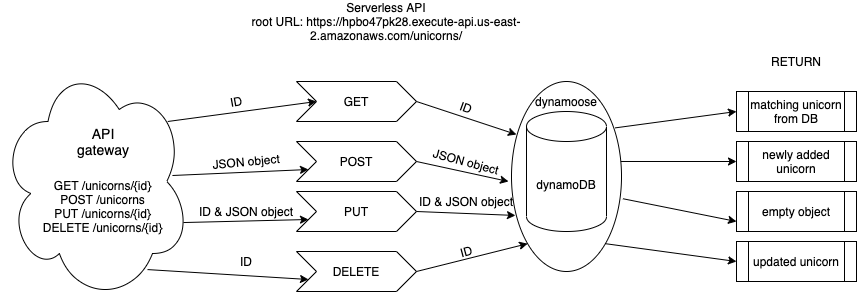

The diagram above was exported from draw.io. Its source (the exported page's mxGraphModel, read from the mxfile embedded in the PNG):
<mxGraphModel dx="1011" dy="395" grid="1" gridSize="10" guides="1" tooltips="1" connect="1" arrows="1" fold="1" page="1" pageScale="1" pageWidth="850" pageHeight="1100" math="0" shadow="0">
  <root>
    <mxCell id="0" />
    <mxCell id="1" parent="0" />
    <mxCell id="zRkc0BBJFdUTgNKgAkHE-17" value="" style="ellipse;whiteSpace=wrap;html=1;direction=south;" vertex="1" parent="1">
      <mxGeometry x="555" y="90" width="110" height="190" as="geometry" />
    </mxCell>
    <mxCell id="zRkc0BBJFdUTgNKgAkHE-1" value="" style="ellipse;shape=cloud;whiteSpace=wrap;html=1;" vertex="1" parent="1">
      <mxGeometry x="44" y="70" width="190" height="240" as="geometry" />
    </mxCell>
    <mxCell id="zRkc0BBJFdUTgNKgAkHE-2" value="&lt;font style=&quot;font-size: 14px&quot;&gt;API gateway&lt;/font&gt;" style="text;html=1;strokeColor=none;fillColor=none;align=center;verticalAlign=middle;whiteSpace=wrap;rounded=0;" vertex="1" parent="1">
      <mxGeometry x="126.5" y="140" width="40" height="20" as="geometry" />
    </mxCell>
    <mxCell id="zRkc0BBJFdUTgNKgAkHE-3" value="GET /unicorns/{id}&lt;br&gt;POST /unicorns&lt;br&gt;PUT /unicorns/{id}&lt;br&gt;DELETE /unicorns/{id}" style="text;html=1;strokeColor=none;fillColor=none;align=center;verticalAlign=middle;whiteSpace=wrap;rounded=0;" vertex="1" parent="1">
      <mxGeometry x="79" y="170" width="135" height="90" as="geometry" />
    </mxCell>
    <mxCell id="zRkc0BBJFdUTgNKgAkHE-5" value="GET" style="shape=step;perimeter=stepPerimeter;whiteSpace=wrap;html=1;fixedSize=1;" vertex="1" parent="1">
      <mxGeometry x="340" y="90" width="120" height="40" as="geometry" />
    </mxCell>
    <mxCell id="zRkc0BBJFdUTgNKgAkHE-6" value="POST" style="shape=step;perimeter=stepPerimeter;whiteSpace=wrap;html=1;fixedSize=1;" vertex="1" parent="1">
      <mxGeometry x="340" y="150" width="120" height="40" as="geometry" />
    </mxCell>
    <mxCell id="zRkc0BBJFdUTgNKgAkHE-7" value="PUT" style="shape=step;perimeter=stepPerimeter;whiteSpace=wrap;html=1;fixedSize=1;" vertex="1" parent="1">
      <mxGeometry x="340" y="200" width="120" height="40" as="geometry" />
    </mxCell>
    <mxCell id="zRkc0BBJFdUTgNKgAkHE-8" value="DELETE" style="shape=step;perimeter=stepPerimeter;whiteSpace=wrap;html=1;fixedSize=1;" vertex="1" parent="1">
      <mxGeometry x="340" y="260" width="120" height="40" as="geometry" />
    </mxCell>
    <mxCell id="zRkc0BBJFdUTgNKgAkHE-9" value="" style="endArrow=classic;html=1;exitX=0.88;exitY=0.25;exitDx=0;exitDy=0;exitPerimeter=0;entryX=0;entryY=0.5;entryDx=0;entryDy=0;" edge="1" parent="1" source="zRkc0BBJFdUTgNKgAkHE-1" target="zRkc0BBJFdUTgNKgAkHE-5">
      <mxGeometry width="50" height="50" relative="1" as="geometry">
        <mxPoint x="400" y="190" as="sourcePoint" />
        <mxPoint x="450" y="140" as="targetPoint" />
      </mxGeometry>
    </mxCell>
    <mxCell id="zRkc0BBJFdUTgNKgAkHE-10" value="" style="endArrow=classic;html=1;exitX=0.905;exitY=0.475;exitDx=0;exitDy=0;exitPerimeter=0;entryX=0;entryY=0.75;entryDx=0;entryDy=0;" edge="1" parent="1" source="zRkc0BBJFdUTgNKgAkHE-1" target="zRkc0BBJFdUTgNKgAkHE-6">
      <mxGeometry width="50" height="50" relative="1" as="geometry">
        <mxPoint x="400" y="190" as="sourcePoint" />
        <mxPoint x="450" y="140" as="targetPoint" />
      </mxGeometry>
    </mxCell>
    <mxCell id="zRkc0BBJFdUTgNKgAkHE-11" value="" style="endArrow=classic;html=1;exitX=0.963;exitY=0.671;exitDx=0;exitDy=0;exitPerimeter=0;entryX=0;entryY=0.75;entryDx=0;entryDy=0;" edge="1" parent="1" source="zRkc0BBJFdUTgNKgAkHE-1" target="zRkc0BBJFdUTgNKgAkHE-7">
      <mxGeometry width="50" height="50" relative="1" as="geometry">
        <mxPoint x="400" y="190" as="sourcePoint" />
        <mxPoint x="450" y="140" as="targetPoint" />
      </mxGeometry>
    </mxCell>
    <mxCell id="zRkc0BBJFdUTgNKgAkHE-12" value="" style="endArrow=classic;html=1;exitX=0.774;exitY=0.867;exitDx=0;exitDy=0;exitPerimeter=0;entryX=0;entryY=0.75;entryDx=0;entryDy=0;" edge="1" parent="1" source="zRkc0BBJFdUTgNKgAkHE-1" target="zRkc0BBJFdUTgNKgAkHE-8">
      <mxGeometry width="50" height="50" relative="1" as="geometry">
        <mxPoint x="260" y="290" as="sourcePoint" />
        <mxPoint x="310" y="240" as="targetPoint" />
      </mxGeometry>
    </mxCell>
    <mxCell id="zRkc0BBJFdUTgNKgAkHE-14" value="dynamoDB" style="shape=cylinder3;whiteSpace=wrap;html=1;boundedLbl=1;backgroundOutline=1;size=15;" vertex="1" parent="1">
      <mxGeometry x="570" y="120" width="80" height="120" as="geometry" />
    </mxCell>
    <mxCell id="zRkc0BBJFdUTgNKgAkHE-18" value="dynamoose" style="text;html=1;strokeColor=none;fillColor=none;align=center;verticalAlign=middle;whiteSpace=wrap;rounded=0;" vertex="1" parent="1">
      <mxGeometry x="590" y="100" width="40" height="20" as="geometry" />
    </mxCell>
    <mxCell id="zRkc0BBJFdUTgNKgAkHE-19" value="" style="endArrow=classic;html=1;exitX=1;exitY=0.5;exitDx=0;exitDy=0;entryX=0.279;entryY=0.955;entryDx=0;entryDy=0;entryPerimeter=0;" edge="1" parent="1" source="zRkc0BBJFdUTgNKgAkHE-5" target="zRkc0BBJFdUTgNKgAkHE-17">
      <mxGeometry width="50" height="50" relative="1" as="geometry">
        <mxPoint x="570" y="280" as="sourcePoint" />
        <mxPoint x="620" y="230" as="targetPoint" />
      </mxGeometry>
    </mxCell>
    <mxCell id="zRkc0BBJFdUTgNKgAkHE-20" value="" style="endArrow=classic;html=1;exitX=1;exitY=0.5;exitDx=0;exitDy=0;" edge="1" parent="1" source="zRkc0BBJFdUTgNKgAkHE-6">
      <mxGeometry width="50" height="50" relative="1" as="geometry">
        <mxPoint x="570" y="280" as="sourcePoint" />
        <mxPoint x="552" y="190" as="targetPoint" />
      </mxGeometry>
    </mxCell>
    <mxCell id="zRkc0BBJFdUTgNKgAkHE-21" value="" style="endArrow=classic;html=1;exitX=1;exitY=0.5;exitDx=0;exitDy=0;entryX=0.705;entryY=0.964;entryDx=0;entryDy=0;entryPerimeter=0;" edge="1" parent="1" source="zRkc0BBJFdUTgNKgAkHE-7" target="zRkc0BBJFdUTgNKgAkHE-17">
      <mxGeometry width="50" height="50" relative="1" as="geometry">
        <mxPoint x="470" y="220" as="sourcePoint" />
        <mxPoint x="620" y="230" as="targetPoint" />
      </mxGeometry>
    </mxCell>
    <mxCell id="zRkc0BBJFdUTgNKgAkHE-22" value="" style="endArrow=classic;html=1;exitX=1;exitY=0.5;exitDx=0;exitDy=0;entryX=1;entryY=1;entryDx=0;entryDy=0;" edge="1" parent="1" source="zRkc0BBJFdUTgNKgAkHE-8" target="zRkc0BBJFdUTgNKgAkHE-17">
      <mxGeometry width="50" height="50" relative="1" as="geometry">
        <mxPoint x="570" y="280" as="sourcePoint" />
        <mxPoint x="620" y="230" as="targetPoint" />
      </mxGeometry>
    </mxCell>
    <mxCell id="zRkc0BBJFdUTgNKgAkHE-23" value="ID" style="text;html=1;strokeColor=none;fillColor=none;align=center;verticalAlign=middle;whiteSpace=wrap;rounded=0;rotation=-10;" vertex="1" parent="1">
      <mxGeometry x="260" y="100" width="40" height="20" as="geometry" />
    </mxCell>
    <mxCell id="zRkc0BBJFdUTgNKgAkHE-25" value="ID" style="text;html=1;strokeColor=none;fillColor=none;align=center;verticalAlign=middle;whiteSpace=wrap;rounded=0;rotation=20;" vertex="1" parent="1">
      <mxGeometry x="490" y="106" width="40" height="20" as="geometry" />
    </mxCell>
    <mxCell id="zRkc0BBJFdUTgNKgAkHE-26" value="JSON object" style="text;html=1;strokeColor=none;fillColor=none;align=center;verticalAlign=middle;whiteSpace=wrap;rounded=0;rotation=-5;" vertex="1" parent="1">
      <mxGeometry x="240" y="160" width="100" height="20" as="geometry" />
    </mxCell>
    <mxCell id="zRkc0BBJFdUTgNKgAkHE-27" value="JSON object" style="text;html=1;strokeColor=none;fillColor=none;align=center;verticalAlign=middle;whiteSpace=wrap;rounded=0;rotation=15;" vertex="1" parent="1">
      <mxGeometry x="460" y="160" width="100" height="20" as="geometry" />
    </mxCell>
    <mxCell id="zRkc0BBJFdUTgNKgAkHE-28" value="ID" style="text;html=1;strokeColor=none;fillColor=none;align=center;verticalAlign=middle;whiteSpace=wrap;rounded=0;rotation=0;" vertex="1" parent="1">
      <mxGeometry x="270" y="260" width="40" height="20" as="geometry" />
    </mxCell>
    <mxCell id="zRkc0BBJFdUTgNKgAkHE-29" value="ID" style="text;html=1;strokeColor=none;fillColor=none;align=center;verticalAlign=middle;whiteSpace=wrap;rounded=0;rotation=-15;" vertex="1" parent="1">
      <mxGeometry x="490" y="250" width="40" height="20" as="geometry" />
    </mxCell>
    <mxCell id="zRkc0BBJFdUTgNKgAkHE-30" value="ID &amp;amp; JSON object" style="text;html=1;strokeColor=none;fillColor=none;align=center;verticalAlign=middle;whiteSpace=wrap;rounded=0;rotation=0;" vertex="1" parent="1">
      <mxGeometry x="240" y="210" width="100" height="20" as="geometry" />
    </mxCell>
    <mxCell id="zRkc0BBJFdUTgNKgAkHE-31" value="ID &amp;amp; JSON object" style="text;html=1;strokeColor=none;fillColor=none;align=center;verticalAlign=middle;whiteSpace=wrap;rounded=0;rotation=0;" vertex="1" parent="1">
      <mxGeometry x="460" y="200" width="100" height="20" as="geometry" />
    </mxCell>
    <mxCell id="zRkc0BBJFdUTgNKgAkHE-32" value="" style="endArrow=classic;html=1;exitX=0.244;exitY=0.056;exitDx=0;exitDy=0;exitPerimeter=0;entryX=0;entryY=0.5;entryDx=0;entryDy=0;" edge="1" parent="1" source="zRkc0BBJFdUTgNKgAkHE-17" target="zRkc0BBJFdUTgNKgAkHE-35">
      <mxGeometry width="50" height="50" relative="1" as="geometry">
        <mxPoint x="640" y="220" as="sourcePoint" />
        <mxPoint x="760" y="150" as="targetPoint" />
      </mxGeometry>
    </mxCell>
    <mxCell id="zRkc0BBJFdUTgNKgAkHE-33" value="RETURN" style="text;html=1;strokeColor=none;fillColor=none;align=center;verticalAlign=middle;whiteSpace=wrap;rounded=0;" vertex="1" parent="1">
      <mxGeometry x="820" y="60" width="40" height="20" as="geometry" />
    </mxCell>
    <mxCell id="zRkc0BBJFdUTgNKgAkHE-35" value="matching unicorn from DB" style="shape=process;whiteSpace=wrap;html=1;backgroundOutline=1;" vertex="1" parent="1">
      <mxGeometry x="780" y="100" width="120" height="40" as="geometry" />
    </mxCell>
    <mxCell id="zRkc0BBJFdUTgNKgAkHE-36" value="newly added unicorn" style="shape=process;whiteSpace=wrap;html=1;backgroundOutline=1;" vertex="1" parent="1">
      <mxGeometry x="780" y="150" width="120" height="40" as="geometry" />
    </mxCell>
    <mxCell id="zRkc0BBJFdUTgNKgAkHE-37" value="empty object" style="shape=process;whiteSpace=wrap;html=1;backgroundOutline=1;" vertex="1" parent="1">
      <mxGeometry x="780" y="200" width="120" height="40" as="geometry" />
    </mxCell>
    <mxCell id="zRkc0BBJFdUTgNKgAkHE-38" value="updated unicorn" style="shape=process;whiteSpace=wrap;html=1;backgroundOutline=1;" vertex="1" parent="1">
      <mxGeometry x="780" y="250" width="120" height="40" as="geometry" />
    </mxCell>
    <mxCell id="zRkc0BBJFdUTgNKgAkHE-39" value="" style="endArrow=classic;html=1;entryX=0;entryY=0.5;entryDx=0;entryDy=0;exitX=0.421;exitY=0.006;exitDx=0;exitDy=0;exitPerimeter=0;" edge="1" parent="1" source="zRkc0BBJFdUTgNKgAkHE-17" target="zRkc0BBJFdUTgNKgAkHE-36">
      <mxGeometry width="50" height="50" relative="1" as="geometry">
        <mxPoint x="660" y="200" as="sourcePoint" />
        <mxPoint x="710" y="150" as="targetPoint" />
      </mxGeometry>
    </mxCell>
    <mxCell id="zRkc0BBJFdUTgNKgAkHE-40" value="" style="endArrow=classic;html=1;entryX=0;entryY=0.75;entryDx=0;entryDy=0;exitX=0.617;exitY=-0.013;exitDx=0;exitDy=0;exitPerimeter=0;" edge="1" parent="1" source="zRkc0BBJFdUTgNKgAkHE-17" target="zRkc0BBJFdUTgNKgAkHE-37">
      <mxGeometry width="50" height="50" relative="1" as="geometry">
        <mxPoint x="660" y="200" as="sourcePoint" />
        <mxPoint x="710" y="150" as="targetPoint" />
      </mxGeometry>
    </mxCell>
    <mxCell id="zRkc0BBJFdUTgNKgAkHE-41" value="" style="endArrow=classic;html=1;entryX=0;entryY=0.5;entryDx=0;entryDy=0;exitX=1;exitY=0;exitDx=0;exitDy=0;" edge="1" parent="1" source="zRkc0BBJFdUTgNKgAkHE-17" target="zRkc0BBJFdUTgNKgAkHE-38">
      <mxGeometry width="50" height="50" relative="1" as="geometry">
        <mxPoint x="660" y="260" as="sourcePoint" />
        <mxPoint x="710" y="210" as="targetPoint" />
      </mxGeometry>
    </mxCell>
    <mxCell id="zRkc0BBJFdUTgNKgAkHE-42" value="Serverless API&lt;br&gt;root URL:&amp;nbsp;https://hpbo47pk28.execute-api.us-east-2.amazonaws.com/unicorns/" style="text;html=1;strokeColor=none;fillColor=none;align=center;verticalAlign=middle;whiteSpace=wrap;rounded=0;" vertex="1" parent="1">
      <mxGeometry x="270" y="10" width="320" height="40" as="geometry" />
    </mxCell>
  </root>
</mxGraphModel>